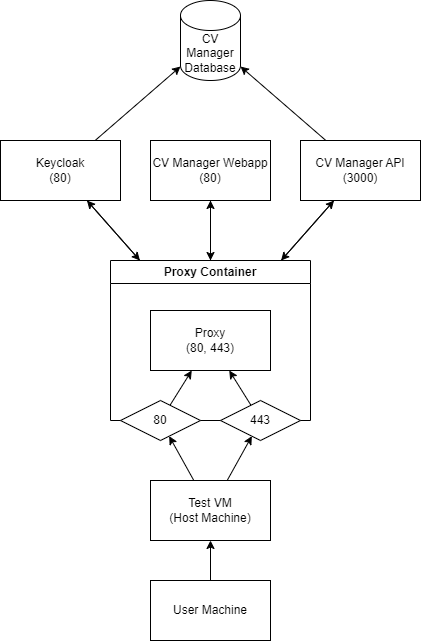

The diagram above was exported from draw.io. Its source (the exported page's mxGraphModel, read from the mxfile embedded in the PNG):
<mxGraphModel dx="1290" dy="1798" grid="1" gridSize="10" guides="1" tooltips="1" connect="1" arrows="1" fold="1" page="1" pageScale="1" pageWidth="827" pageHeight="1169" math="0" shadow="0">
  <root>
    <mxCell id="WIyWlLk6GJQsqaUBKTNV-0" />
    <mxCell id="WIyWlLk6GJQsqaUBKTNV-1" parent="WIyWlLk6GJQsqaUBKTNV-0" />
    <mxCell id="ES5hfYS7cPZWWKxN6wWv-18" style="rounded=0;orthogonalLoop=1;jettySize=auto;html=1;" parent="WIyWlLk6GJQsqaUBKTNV-1" source="egm6HRRdN5qQD1DG4DTt-34" target="ES5hfYS7cPZWWKxN6wWv-1" edge="1">
      <mxGeometry relative="1" as="geometry" />
    </mxCell>
    <mxCell id="ES5hfYS7cPZWWKxN6wWv-19" style="rounded=0;orthogonalLoop=1;jettySize=auto;html=1;" parent="WIyWlLk6GJQsqaUBKTNV-1" source="egm6HRRdN5qQD1DG4DTt-34" target="ES5hfYS7cPZWWKxN6wWv-5" edge="1">
      <mxGeometry relative="1" as="geometry" />
    </mxCell>
    <mxCell id="ES5hfYS7cPZWWKxN6wWv-20" style="rounded=0;orthogonalLoop=1;jettySize=auto;html=1;" parent="WIyWlLk6GJQsqaUBKTNV-1" source="egm6HRRdN5qQD1DG4DTt-34" target="ES5hfYS7cPZWWKxN6wWv-3" edge="1">
      <mxGeometry relative="1" as="geometry" />
    </mxCell>
    <mxCell id="egm6HRRdN5qQD1DG4DTt-34" value="Proxy Container" style="swimlane;whiteSpace=wrap;html=1;" parent="WIyWlLk6GJQsqaUBKTNV-1" vertex="1">
      <mxGeometry x="310" y="-660" width="200" height="160" as="geometry" />
    </mxCell>
    <mxCell id="egm6HRRdN5qQD1DG4DTt-35" value="Proxy&lt;br&gt;(80, 443)" style="rounded=0;whiteSpace=wrap;html=1;" parent="egm6HRRdN5qQD1DG4DTt-34" vertex="1">
      <mxGeometry x="40" y="50" width="120" height="60" as="geometry" />
    </mxCell>
    <mxCell id="egm6HRRdN5qQD1DG4DTt-42" style="rounded=0;orthogonalLoop=1;jettySize=auto;html=1;" parent="egm6HRRdN5qQD1DG4DTt-34" source="egm6HRRdN5qQD1DG4DTt-40" target="egm6HRRdN5qQD1DG4DTt-35" edge="1">
      <mxGeometry relative="1" as="geometry" />
    </mxCell>
    <mxCell id="egm6HRRdN5qQD1DG4DTt-40" value="443" style="rhombus;whiteSpace=wrap;html=1;" parent="egm6HRRdN5qQD1DG4DTt-34" vertex="1">
      <mxGeometry x="110" y="140" width="80" height="40" as="geometry" />
    </mxCell>
    <mxCell id="egm6HRRdN5qQD1DG4DTt-41" style="rounded=0;orthogonalLoop=1;jettySize=auto;html=1;" parent="WIyWlLk6GJQsqaUBKTNV-1" source="egm6HRRdN5qQD1DG4DTt-39" target="egm6HRRdN5qQD1DG4DTt-35" edge="1">
      <mxGeometry relative="1" as="geometry" />
    </mxCell>
    <mxCell id="egm6HRRdN5qQD1DG4DTt-39" value="80" style="rhombus;whiteSpace=wrap;html=1;" parent="WIyWlLk6GJQsqaUBKTNV-1" vertex="1">
      <mxGeometry x="320" y="-520" width="80" height="40" as="geometry" />
    </mxCell>
    <mxCell id="ES5hfYS7cPZWWKxN6wWv-22" style="rounded=0;orthogonalLoop=1;jettySize=auto;html=1;" parent="WIyWlLk6GJQsqaUBKTNV-1" source="ES5hfYS7cPZWWKxN6wWv-1" target="egm6HRRdN5qQD1DG4DTt-34" edge="1">
      <mxGeometry relative="1" as="geometry" />
    </mxCell>
    <mxCell id="ES5hfYS7cPZWWKxN6wWv-1" value="CV Manager Webapp&lt;br&gt;(80)" style="rounded=0;whiteSpace=wrap;html=1;" parent="WIyWlLk6GJQsqaUBKTNV-1" vertex="1">
      <mxGeometry x="350" y="-780" width="120" height="60" as="geometry" />
    </mxCell>
    <mxCell id="ES5hfYS7cPZWWKxN6wWv-17" style="rounded=0;orthogonalLoop=1;jettySize=auto;html=1;" parent="WIyWlLk6GJQsqaUBKTNV-1" source="ES5hfYS7cPZWWKxN6wWv-3" target="ES5hfYS7cPZWWKxN6wWv-6" edge="1">
      <mxGeometry relative="1" as="geometry" />
    </mxCell>
    <mxCell id="ES5hfYS7cPZWWKxN6wWv-21" style="rounded=0;orthogonalLoop=1;jettySize=auto;html=1;" parent="WIyWlLk6GJQsqaUBKTNV-1" source="ES5hfYS7cPZWWKxN6wWv-3" target="egm6HRRdN5qQD1DG4DTt-34" edge="1">
      <mxGeometry relative="1" as="geometry" />
    </mxCell>
    <mxCell id="ES5hfYS7cPZWWKxN6wWv-3" value="CV Manager API&lt;br&gt;(3000)" style="rounded=0;whiteSpace=wrap;html=1;" parent="WIyWlLk6GJQsqaUBKTNV-1" vertex="1">
      <mxGeometry x="500" y="-780" width="120" height="60" as="geometry" />
    </mxCell>
    <mxCell id="ES5hfYS7cPZWWKxN6wWv-23" style="rounded=0;orthogonalLoop=1;jettySize=auto;html=1;" parent="WIyWlLk6GJQsqaUBKTNV-1" source="ES5hfYS7cPZWWKxN6wWv-5" target="egm6HRRdN5qQD1DG4DTt-34" edge="1">
      <mxGeometry relative="1" as="geometry" />
    </mxCell>
    <mxCell id="ES5hfYS7cPZWWKxN6wWv-24" style="rounded=0;orthogonalLoop=1;jettySize=auto;html=1;" parent="WIyWlLk6GJQsqaUBKTNV-1" source="ES5hfYS7cPZWWKxN6wWv-5" target="ES5hfYS7cPZWWKxN6wWv-6" edge="1">
      <mxGeometry relative="1" as="geometry" />
    </mxCell>
    <mxCell id="ES5hfYS7cPZWWKxN6wWv-5" value="Keycloak&lt;br&gt;(80)" style="rounded=0;whiteSpace=wrap;html=1;" parent="WIyWlLk6GJQsqaUBKTNV-1" vertex="1">
      <mxGeometry x="200" y="-780" width="120" height="60" as="geometry" />
    </mxCell>
    <mxCell id="ES5hfYS7cPZWWKxN6wWv-6" value="CV Manager Database" style="shape=cylinder3;whiteSpace=wrap;html=1;boundedLbl=1;backgroundOutline=1;size=15;" parent="WIyWlLk6GJQsqaUBKTNV-1" vertex="1">
      <mxGeometry x="380" y="-920" width="60" height="80" as="geometry" />
    </mxCell>
    <mxCell id="ES5hfYS7cPZWWKxN6wWv-15" style="rounded=0;orthogonalLoop=1;jettySize=auto;html=1;" parent="WIyWlLk6GJQsqaUBKTNV-1" source="ES5hfYS7cPZWWKxN6wWv-11" target="egm6HRRdN5qQD1DG4DTt-39" edge="1">
      <mxGeometry relative="1" as="geometry" />
    </mxCell>
    <mxCell id="ES5hfYS7cPZWWKxN6wWv-16" style="rounded=0;orthogonalLoop=1;jettySize=auto;html=1;" parent="WIyWlLk6GJQsqaUBKTNV-1" source="ES5hfYS7cPZWWKxN6wWv-11" target="egm6HRRdN5qQD1DG4DTt-40" edge="1">
      <mxGeometry relative="1" as="geometry" />
    </mxCell>
    <mxCell id="ES5hfYS7cPZWWKxN6wWv-11" value="Test VM&lt;br&gt;&lt;div&gt;(Host Machine)&lt;/div&gt;" style="rounded=0;whiteSpace=wrap;html=1;" parent="WIyWlLk6GJQsqaUBKTNV-1" vertex="1">
      <mxGeometry x="350" y="-440" width="120" height="60" as="geometry" />
    </mxCell>
    <mxCell id="ES5hfYS7cPZWWKxN6wWv-25" style="edgeStyle=orthogonalEdgeStyle;rounded=0;orthogonalLoop=1;jettySize=auto;html=1;" parent="WIyWlLk6GJQsqaUBKTNV-1" source="ES5hfYS7cPZWWKxN6wWv-13" target="ES5hfYS7cPZWWKxN6wWv-11" edge="1">
      <mxGeometry relative="1" as="geometry" />
    </mxCell>
    <mxCell id="ES5hfYS7cPZWWKxN6wWv-13" value="User Machine" style="rounded=0;whiteSpace=wrap;html=1;" parent="WIyWlLk6GJQsqaUBKTNV-1" vertex="1">
      <mxGeometry x="350" y="-340" width="120" height="60" as="geometry" />
    </mxCell>
  </root>
</mxGraphModel>